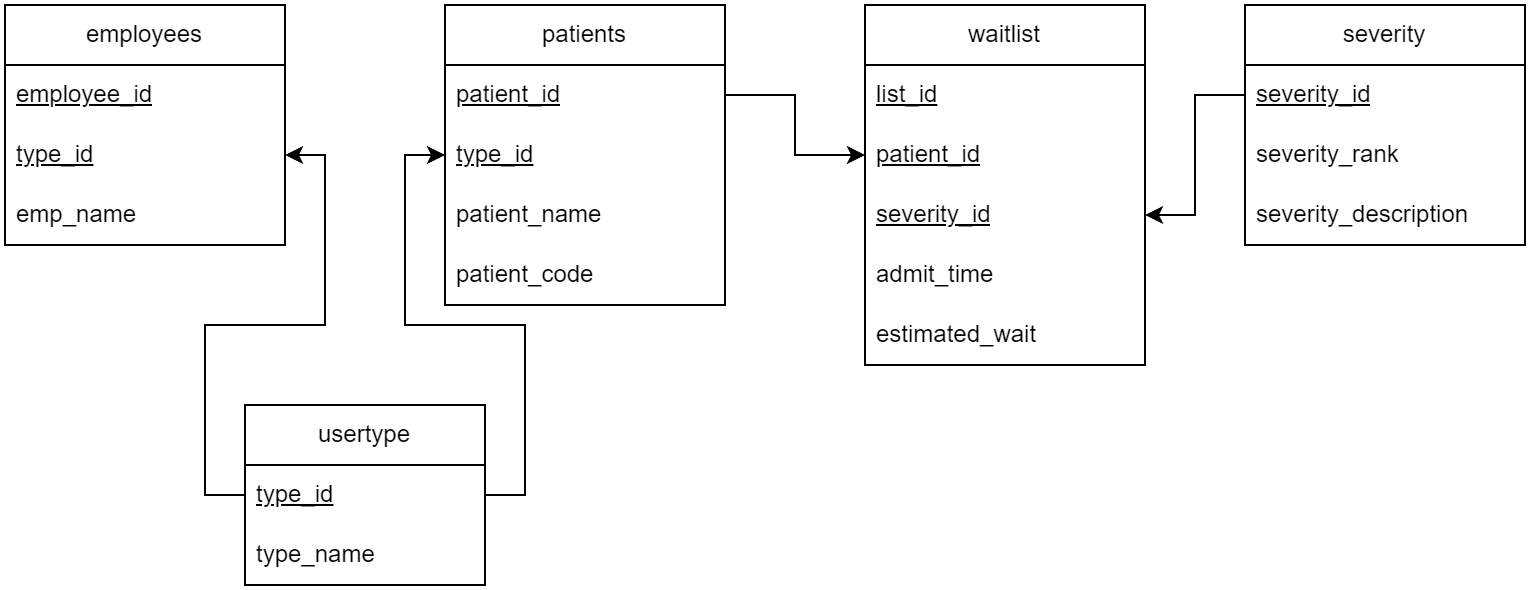

The diagram above was exported from draw.io. Its source (the exported page's mxGraphModel, read from the mxfile embedded in the PNG):
<mxGraphModel dx="1311" dy="769" grid="1" gridSize="10" guides="1" tooltips="1" connect="1" arrows="1" fold="1" page="1" pageScale="1" pageWidth="827" pageHeight="1169" math="0" shadow="0">
  <root>
    <mxCell id="0" />
    <mxCell id="1" parent="0" />
    <mxCell id="2" value="patients" style="swimlane;fontStyle=0;childLayout=stackLayout;horizontal=1;startSize=30;horizontalStack=0;resizeParent=1;resizeParentMax=0;resizeLast=0;collapsible=1;marginBottom=0;whiteSpace=wrap;html=1;" vertex="1" parent="1">
      <mxGeometry x="220" y="200" width="140" height="150" as="geometry" />
    </mxCell>
    <mxCell id="3" value="&lt;u&gt;patient_id&lt;/u&gt;" style="text;strokeColor=none;fillColor=none;align=left;verticalAlign=middle;spacingLeft=4;spacingRight=4;overflow=hidden;points=[[0,0.5],[1,0.5]];portConstraint=eastwest;rotatable=0;whiteSpace=wrap;html=1;" vertex="1" parent="2">
      <mxGeometry y="30" width="140" height="30" as="geometry" />
    </mxCell>
    <mxCell id="4" value="&lt;u&gt;type_id&lt;/u&gt;" style="text;strokeColor=none;fillColor=none;align=left;verticalAlign=middle;spacingLeft=4;spacingRight=4;overflow=hidden;points=[[0,0.5],[1,0.5]];portConstraint=eastwest;rotatable=0;whiteSpace=wrap;html=1;" vertex="1" parent="2">
      <mxGeometry y="60" width="140" height="30" as="geometry" />
    </mxCell>
    <mxCell id="5" value="patient_name" style="text;strokeColor=none;fillColor=none;align=left;verticalAlign=middle;spacingLeft=4;spacingRight=4;overflow=hidden;points=[[0,0.5],[1,0.5]];portConstraint=eastwest;rotatable=0;whiteSpace=wrap;html=1;" vertex="1" parent="2">
      <mxGeometry y="90" width="140" height="30" as="geometry" />
    </mxCell>
    <mxCell id="6" value="patient_code" style="text;strokeColor=none;fillColor=none;align=left;verticalAlign=middle;spacingLeft=4;spacingRight=4;overflow=hidden;points=[[0,0.5],[1,0.5]];portConstraint=eastwest;rotatable=0;whiteSpace=wrap;html=1;" vertex="1" parent="2">
      <mxGeometry y="120" width="140" height="30" as="geometry" />
    </mxCell>
    <mxCell id="7" value="usertype" style="swimlane;fontStyle=0;childLayout=stackLayout;horizontal=1;startSize=30;horizontalStack=0;resizeParent=1;resizeParentMax=0;resizeLast=0;collapsible=1;marginBottom=0;whiteSpace=wrap;html=1;" vertex="1" parent="1">
      <mxGeometry x="120" y="400" width="120" height="90" as="geometry" />
    </mxCell>
    <mxCell id="8" value="&lt;u&gt;type_id&lt;/u&gt;" style="text;strokeColor=none;fillColor=none;align=left;verticalAlign=middle;spacingLeft=4;spacingRight=4;overflow=hidden;points=[[0,0.5],[1,0.5]];portConstraint=eastwest;rotatable=0;whiteSpace=wrap;html=1;" vertex="1" parent="7">
      <mxGeometry y="30" width="120" height="30" as="geometry" />
    </mxCell>
    <mxCell id="9" value="type_name" style="text;strokeColor=none;fillColor=none;align=left;verticalAlign=middle;spacingLeft=4;spacingRight=4;overflow=hidden;points=[[0,0.5],[1,0.5]];portConstraint=eastwest;rotatable=0;whiteSpace=wrap;html=1;" vertex="1" parent="7">
      <mxGeometry y="60" width="120" height="30" as="geometry" />
    </mxCell>
    <mxCell id="10" value="employees" style="swimlane;fontStyle=0;childLayout=stackLayout;horizontal=1;startSize=30;horizontalStack=0;resizeParent=1;resizeParentMax=0;resizeLast=0;collapsible=1;marginBottom=0;whiteSpace=wrap;html=1;" vertex="1" parent="1">
      <mxGeometry y="200" width="140" height="120" as="geometry" />
    </mxCell>
    <mxCell id="11" value="&lt;u&gt;employee_id&lt;/u&gt;" style="text;strokeColor=none;fillColor=none;align=left;verticalAlign=middle;spacingLeft=4;spacingRight=4;overflow=hidden;points=[[0,0.5],[1,0.5]];portConstraint=eastwest;rotatable=0;whiteSpace=wrap;html=1;" vertex="1" parent="10">
      <mxGeometry y="30" width="140" height="30" as="geometry" />
    </mxCell>
    <mxCell id="12" value="&lt;u&gt;type_id&lt;/u&gt;" style="text;strokeColor=none;fillColor=none;align=left;verticalAlign=middle;spacingLeft=4;spacingRight=4;overflow=hidden;points=[[0,0.5],[1,0.5]];portConstraint=eastwest;rotatable=0;whiteSpace=wrap;html=1;" vertex="1" parent="10">
      <mxGeometry y="60" width="140" height="30" as="geometry" />
    </mxCell>
    <mxCell id="13" value="emp_name" style="text;strokeColor=none;fillColor=none;align=left;verticalAlign=middle;spacingLeft=4;spacingRight=4;overflow=hidden;points=[[0,0.5],[1,0.5]];portConstraint=eastwest;rotatable=0;whiteSpace=wrap;html=1;" vertex="1" parent="10">
      <mxGeometry y="90" width="140" height="30" as="geometry" />
    </mxCell>
    <mxCell id="14" value="severity" style="swimlane;fontStyle=0;childLayout=stackLayout;horizontal=1;startSize=30;horizontalStack=0;resizeParent=1;resizeParentMax=0;resizeLast=0;collapsible=1;marginBottom=0;whiteSpace=wrap;html=1;" vertex="1" parent="1">
      <mxGeometry x="620" y="200" width="140" height="120" as="geometry" />
    </mxCell>
    <mxCell id="15" value="&lt;u&gt;severity_id&lt;/u&gt;" style="text;strokeColor=none;fillColor=none;align=left;verticalAlign=middle;spacingLeft=4;spacingRight=4;overflow=hidden;points=[[0,0.5],[1,0.5]];portConstraint=eastwest;rotatable=0;whiteSpace=wrap;html=1;" vertex="1" parent="14">
      <mxGeometry y="30" width="140" height="30" as="geometry" />
    </mxCell>
    <mxCell id="16" value="severity_rank" style="text;strokeColor=none;fillColor=none;align=left;verticalAlign=middle;spacingLeft=4;spacingRight=4;overflow=hidden;points=[[0,0.5],[1,0.5]];portConstraint=eastwest;rotatable=0;whiteSpace=wrap;html=1;" vertex="1" parent="14">
      <mxGeometry y="60" width="140" height="30" as="geometry" />
    </mxCell>
    <mxCell id="17" value="severity_description" style="text;strokeColor=none;fillColor=none;align=left;verticalAlign=middle;spacingLeft=4;spacingRight=4;overflow=hidden;points=[[0,0.5],[1,0.5]];portConstraint=eastwest;rotatable=0;whiteSpace=wrap;html=1;" vertex="1" parent="14">
      <mxGeometry y="90" width="140" height="30" as="geometry" />
    </mxCell>
    <mxCell id="18" value="waitlist" style="swimlane;fontStyle=0;childLayout=stackLayout;horizontal=1;startSize=30;horizontalStack=0;resizeParent=1;resizeParentMax=0;resizeLast=0;collapsible=1;marginBottom=0;whiteSpace=wrap;html=1;" vertex="1" parent="1">
      <mxGeometry x="430" y="200" width="140" height="180" as="geometry" />
    </mxCell>
    <mxCell id="19" value="&lt;u&gt;list_id&lt;/u&gt;" style="text;strokeColor=none;fillColor=none;align=left;verticalAlign=middle;spacingLeft=4;spacingRight=4;overflow=hidden;points=[[0,0.5],[1,0.5]];portConstraint=eastwest;rotatable=0;whiteSpace=wrap;html=1;" vertex="1" parent="18">
      <mxGeometry y="30" width="140" height="30" as="geometry" />
    </mxCell>
    <mxCell id="20" value="patient_id" style="text;strokeColor=none;fillColor=none;align=left;verticalAlign=middle;spacingLeft=4;spacingRight=4;overflow=hidden;points=[[0,0.5],[1,0.5]];portConstraint=eastwest;rotatable=0;whiteSpace=wrap;html=1;fontStyle=4" vertex="1" parent="18">
      <mxGeometry y="60" width="140" height="30" as="geometry" />
    </mxCell>
    <mxCell id="21" value="severity_id" style="text;strokeColor=none;fillColor=none;align=left;verticalAlign=middle;spacingLeft=4;spacingRight=4;overflow=hidden;points=[[0,0.5],[1,0.5]];portConstraint=eastwest;rotatable=0;whiteSpace=wrap;html=1;fontStyle=4" vertex="1" parent="18">
      <mxGeometry y="90" width="140" height="30" as="geometry" />
    </mxCell>
    <mxCell id="22" value="admit_time" style="text;strokeColor=none;fillColor=none;align=left;verticalAlign=middle;spacingLeft=4;spacingRight=4;overflow=hidden;points=[[0,0.5],[1,0.5]];portConstraint=eastwest;rotatable=0;whiteSpace=wrap;html=1;" vertex="1" parent="18">
      <mxGeometry y="120" width="140" height="30" as="geometry" />
    </mxCell>
    <mxCell id="23" value="estimated_wait" style="text;strokeColor=none;fillColor=none;align=left;verticalAlign=middle;spacingLeft=4;spacingRight=4;overflow=hidden;points=[[0,0.5],[1,0.5]];portConstraint=eastwest;rotatable=0;whiteSpace=wrap;html=1;" vertex="1" parent="18">
      <mxGeometry y="150" width="140" height="30" as="geometry" />
    </mxCell>
    <mxCell id="24" style="edgeStyle=orthogonalEdgeStyle;rounded=0;orthogonalLoop=1;jettySize=auto;html=1;" edge="1" source="15" target="21" parent="1">
      <mxGeometry relative="1" as="geometry" />
    </mxCell>
    <mxCell id="25" style="edgeStyle=orthogonalEdgeStyle;rounded=0;orthogonalLoop=1;jettySize=auto;html=1;entryX=0;entryY=0.5;entryDx=0;entryDy=0;" edge="1" source="3" target="20" parent="1">
      <mxGeometry relative="1" as="geometry" />
    </mxCell>
    <mxCell id="26" style="edgeStyle=orthogonalEdgeStyle;rounded=0;orthogonalLoop=1;jettySize=auto;html=1;entryX=0;entryY=0.5;entryDx=0;entryDy=0;" edge="1" source="8" target="4" parent="1">
      <mxGeometry relative="1" as="geometry" />
    </mxCell>
    <mxCell id="27" style="edgeStyle=orthogonalEdgeStyle;rounded=0;orthogonalLoop=1;jettySize=auto;html=1;entryX=1;entryY=0.5;entryDx=0;entryDy=0;" edge="1" source="8" target="12" parent="1">
      <mxGeometry relative="1" as="geometry" />
    </mxCell>
  </root>
</mxGraphModel>